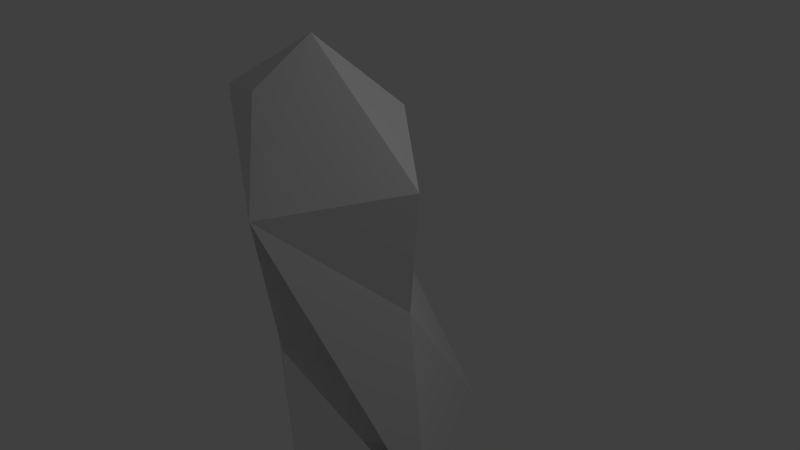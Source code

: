 # Source: main2blend.blend  (saved by Blender 2.75.0; exported with 4.5.12 LTS)
import bpy
from mathutils import Matrix  # noqa: F401  (used for matrix-valued properties, if any)

bpy.ops.wm.read_factory_settings(use_empty=True)
scene = bpy.context.scene
scene.name = 'Scene'

# ---- collections
col_collection_1 = bpy.data.collections.new('Collection 1'); scene.collection.children.link(col_collection_1)

# ---- world
world_world = bpy.data.worlds.new('World'); scene.world = world_world
world_world.color = (0.05088, 0.05088, 0.05088)
world_world.use_sun_shadow = False
world_world.sun_shadow_jitter_overblur = 0.0
world_world.cycles.sampling_method = 'MANUAL'
world_world.cycles.sample_map_resolution = 256

# ---- cameras
cam_camera = bpy.data.cameras.new('Camera')
cam_camera.clip_end = 100.0
cam_camera.lens = 35.0
cam_camera.sensor_width = 32.0
cam_camera.sensor_height = 18.0
cam_camera.ortho_scale = 7.314
cam_camera.dof.focus_distance = 0.0
cam_camera.dof.aperture_fstop = 128.0

# ---- lights
light_lamp = bpy.data.lights.new('Lamp', 'POINT')
light_lamp.transmission_factor = 0.0
light_lamp.cutoff_distance = 30.0
light_lamp.energy = 100.0
light_lamp.shadow_buffer_clip_start = 1.001
light_lamp.shadow_soft_size = 0.1
light_lamp.shadow_maximum_resolution = 0.006
light_lamp.use_absolute_resolution = True
light_lamp.cycles.use_multiple_importance_sampling = False

# ---- meshes
me_cone = bpy.data.meshes.new('Cone')
me_cone.from_pydata([(-0.8086, 0.5034, 0.3799), (1.247, -0.4333, 0.9845), (-0.4434, -0.5325, 2.515), (-0.2907, -1.704, 0.5254), (-1.299, -1.044, 0.9334), (-1.929, -0.0884, 1.666), (-1.539, -1.017, 1.772), (-0.9941, 0.6019, 1.659), (0.2016, 0.3349, 1.586), (-1.072, -0.9568, -0.931), (1.094, -0.4392, -0.6497), (1.658, -0.7048, -3.303), (-0.5978, 0.9289, -3.243), (-0.7758, -0.882, -3.369), (0.5577, 1.423, -3.184), (-0.8168, -1.159, 1.863), (0.267, -1.675, -3.214), (-1.278, -0.3549, -3.411), (0.02817, -1.6, -1.172)], [(2, 4), (3, 0)], [(4, 3, 6), (1, 2, 3), (0, 4, 5), (9, 13, 16), (2, 5, 6), (5, 4, 6), (1, 0, 8), (2, 1, 8), (2, 7, 5), (8, 7, 2), (0, 5, 7), (0, 7, 8), (9, 12, 17), (4, 0, 9), (3, 4, 9), (0, 1, 10), (1, 3, 10), (11, 12, 14), (10, 3, 11), (9, 0, 12), (12, 11, 13), (12, 0, 14), (6, 3, 15), (3, 2, 15), (2, 6, 15), (13, 11, 16), (13, 9, 17), (12, 13, 17), (10, 14, 0), (11, 14, 10), (9, 16, 18, 3), (11, 3, 18, 16), (3, 18, 11), (9, 18, 3)])
me_cone.use_remesh_preserve_volume = False
me_cone.use_remesh_preserve_attributes = False
me_cone.use_mirror_vertex_groups = False
me_cone.update()

# ---- objects
ob_cone = bpy.data.objects.new('Cone', me_cone)
ob_lamp = bpy.data.objects.new('Lamp', light_lamp)
ob_camera = bpy.data.objects.new('Camera', cam_camera)

# ---- transforms, parenting, visibility, modifiers, constraints
ob_cone.location = (-0.1145, 0.1473, 0.3298)
ob_cone.lineart.crease_threshold = 0.0
ob_lamp.location = (4.076, 1.005, 5.904)
ob_lamp.rotation_euler = (0.6503, 0.05522, 1.866)
ob_lamp.lock_rotations_4d = False
ob_lamp.empty_display_type = 'ARROWS'
ob_lamp.color = (0.0, 0.0, 0.0, 0.0)
ob_lamp.lineart.crease_threshold = 0.0
ob_camera.location = (7.481, -6.508, 5.344)
ob_camera.rotation_euler = (1.109, 0.01082, 0.8149)
ob_camera.lock_rotations_4d = False
ob_camera.empty_display_type = 'ARROWS'
ob_camera.color = (0.0, 0.0, 0.0, 0.0)
ob_camera.display_type = 'WIRE'
ob_camera.lineart.crease_threshold = 0.0

# ---- collection membership
col_collection_1.objects.link(ob_cone)
col_collection_1.objects.link(ob_lamp)
col_collection_1.objects.link(ob_camera)

# ---- scene / render settings (as saved in the file)
scene.camera = ob_camera
scene.frame_start = 1; scene.frame_end = 250; scene.frame_set(1)
scene.render.engine = 'BLENDER_EEVEE_NEXT'
scene.render.resolution_percentage = 50
scene.render.dither_intensity = 0.0
scene.cycles.use_denoising = False
scene.cycles.samples = 10
scene.cycles.sampling_pattern = 'TABULATED_SOBOL'
scene.cycles.light_sampling_threshold = 0.0
scene.cycles.use_adaptive_sampling = False
scene.cycles.use_light_tree = False
scene.cycles.blur_glossy = 0.0
scene.cycles.pixel_filter_type = 'GAUSSIAN'
scene.cycles.sample_clamp_indirect = 0.0
scene.view_settings.view_transform = 'Standard'
bpy.context.view_layer.update()
